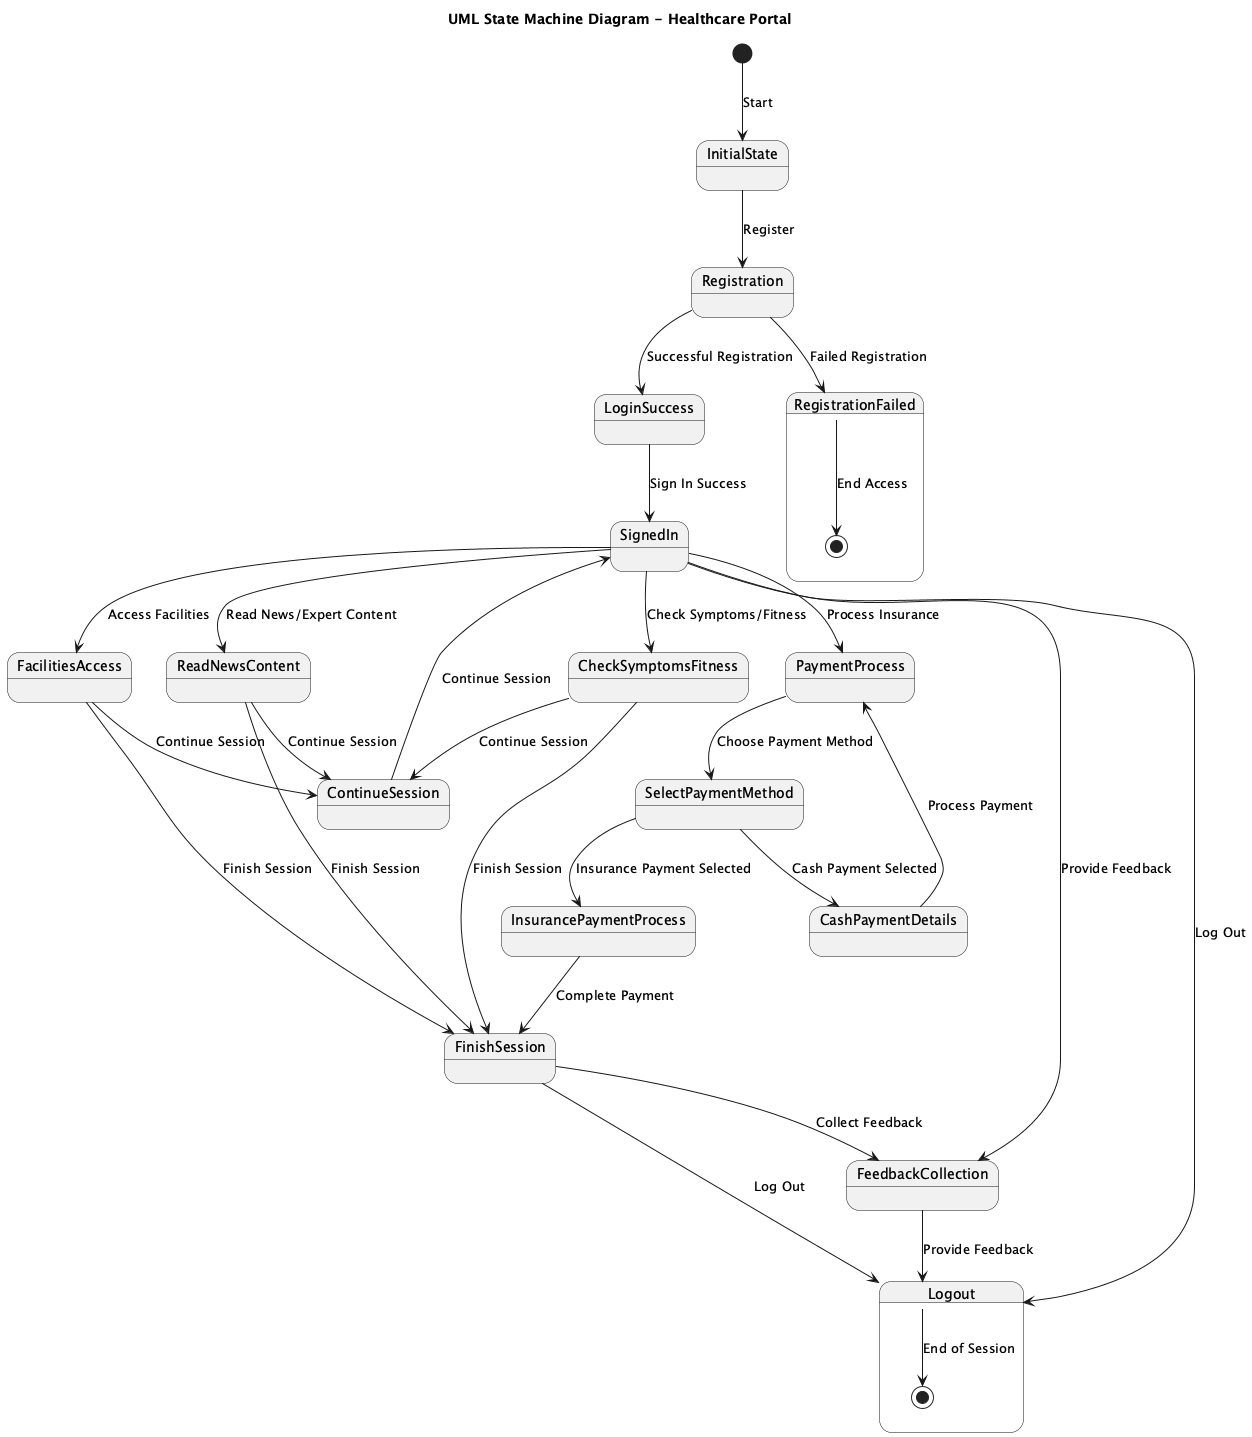

The diagram above was rendered by PlantUML. Its source (embedded in the PNG):
@startuml
title UML State Machine Diagram - Healthcare Portal

[*] --> InitialState : Start

state InitialState {
  InitialState --> Registration : Register
}

state Registration {
  Registration --> LoginSuccess : Successful Registration
  Registration --> RegistrationFailed : Failed Registration
}

state RegistrationFailed {
  RegistrationFailed --> [*] : End Access
}

state LoginSuccess {
  LoginSuccess --> SignedIn : Sign In Success
}

state SignedIn {
  SignedIn --> FacilitiesAccess : Access Facilities
  SignedIn --> ReadNewsContent : Read News/Expert Content
  SignedIn --> CheckSymptomsFitness : Check Symptoms/Fitness
  SignedIn --> PaymentProcess : Process Insurance
  SignedIn --> FeedbackCollection : Provide Feedback
  SignedIn --> Logout : Log Out
}

state FacilitiesAccess {
  FacilitiesAccess --> ContinueSession : Continue Session
  FacilitiesAccess --> FinishSession : Finish Session
}

state ReadNewsContent {
  ReadNewsContent --> ContinueSession : Continue Session
  ReadNewsContent --> FinishSession : Finish Session
}

state CheckSymptomsFitness {
  CheckSymptomsFitness --> ContinueSession : Continue Session
  CheckSymptomsFitness --> FinishSession : Finish Session
}

state PaymentProcess {
  PaymentProcess --> SelectPaymentMethod : Choose Payment Method
}

state SelectPaymentMethod {
  SelectPaymentMethod --> CashPaymentDetails : Cash Payment Selected
  SelectPaymentMethod --> InsurancePaymentProcess : Insurance Payment Selected
}

state CashPaymentDetails {
  CashPaymentDetails --> PaymentProcess : Process Payment
}

state InsurancePaymentProcess {
  InsurancePaymentProcess --> FinishSession : Complete Payment
}

state ContinueSession {
  ContinueSession --> SignedIn : Continue Session
}

state FinishSession {
  FinishSession --> FeedbackCollection : Collect Feedback
  FinishSession --> Logout : Log Out
}

state FeedbackCollection {
  FeedbackCollection --> Logout : Provide Feedback
}

state Logout {
  Logout --> [*] : End of Session
}

@enduml